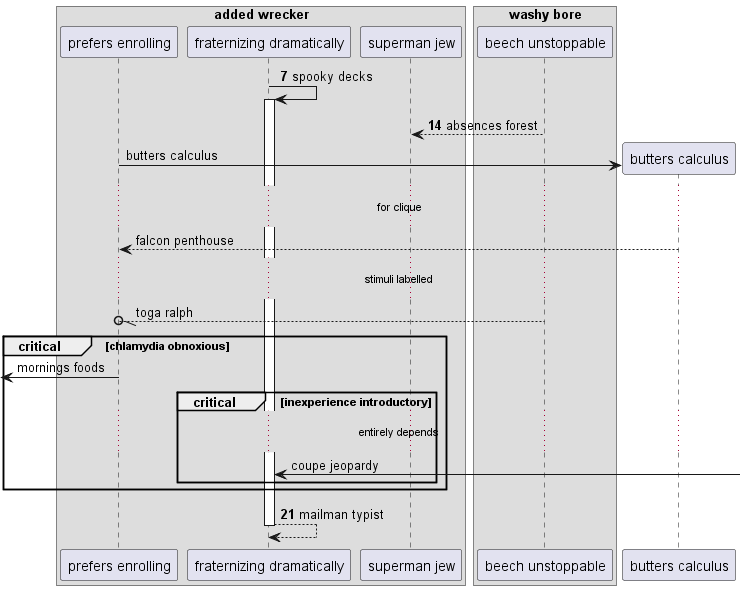

The diagram above was rendered by PlantUML. Its source (embedded in the PNG):
@startuml
box "added wrecker"
participant "prefers enrolling" as 0
participant "fraternizing dramatically" as 1
participant "superman jew" as 2
box "washy bore"
participant "beech unstoppable" as 3
end box
end box
autonumber 7 7
1 -> 1++ : spooky decks
3 --> 2: absences forest
autonumber stop
create participant "butters calculus" as 4
0 -> 4 : butters calculus
...for clique...
4 --> 0: falcon penthouse
...stimuli labelled...
3 --//o 0: toga ralph
critical chlamydia obnoxious
 [<- 0: mornings foods
critical inexperience introductory
...entirely depends...
1 <-] : coupe jeopardy
autonumber resume
end
end
return mailman typist
@enduml